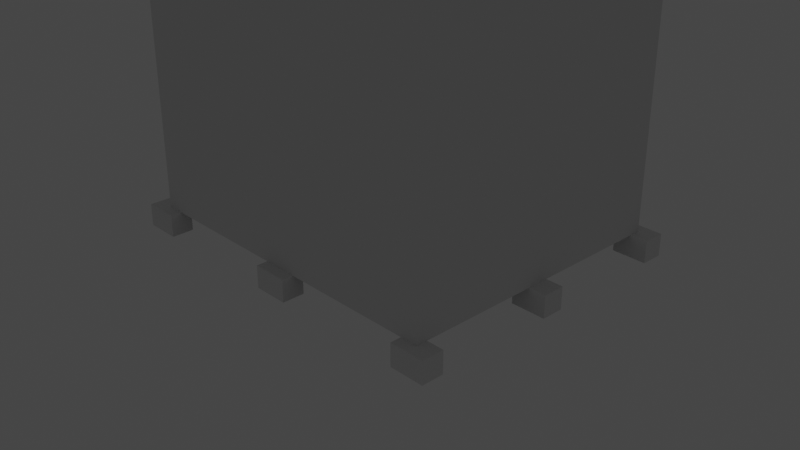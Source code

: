 # Source: cabin.blend  (saved by Blender 3.2.14; exported with 4.5.12 LTS)
import bpy
from mathutils import Matrix  # noqa: F401  (used for matrix-valued properties, if any)

bpy.ops.wm.read_factory_settings(use_empty=True)
scene = bpy.context.scene
scene.name = 'Scene'

# ---- collections
col_scene = bpy.data.collections.new('Scene'); scene.collection.children.link(col_scene)
col_stock = bpy.data.collections.new('Stock'); scene.collection.children.link(col_stock)
col_box = bpy.data.collections.new('Box'); scene.collection.children.link(col_box)
col_foundation = bpy.data.collections.new('Foundation'); scene.collection.children.link(col_foundation)

# ---- materials (node trees are filled in below, after node groups)
mat_material = bpy.data.materials.new('Material')
mat_material.alpha_threshold = 0.0
mat_material.use_transparent_shadow = False
mat_material.line_color = (0.0, 0.0, 0.0, 1.0)

# ---- material node trees
mat_material.use_nodes = True; mat_material.node_tree.nodes.clear()
_N = mat_material.node_tree.nodes; _L = mat_material.node_tree.links
n0 = _N.new('ShaderNodeOutputMaterial'); n0.name = 'Material Output'; n0.location = (300, 300)
n1 = _N.new('ShaderNodeBsdfPrincipled'); n1.name = 'Principled BSDF'; n1.location = (10, 300)
n1.distribution = 'GGX'
n1.subsurface_method = 'RANDOM_WALK_SKIN'
n1.inputs[2].default_value = 0.4
n1.inputs[3].default_value = 1.45
n1.inputs[27].default_value = (0.0, 0.0, 0.0, 1.0)
n1.inputs[28].default_value = 1.0
_L.new(n1.outputs[0], n0.inputs[0])
n0.is_active_output = True

# ---- world
world_world = bpy.data.worlds.new('World'); scene.world = world_world
world_world.use_nodes = True; world_world.node_tree.nodes.clear()
_N = world_world.node_tree.nodes; _L = world_world.node_tree.links
n0 = _N.new('ShaderNodeOutputWorld'); n0.name = 'World Output'; n0.location = (300, 300)
n1 = _N.new('ShaderNodeBackground'); n1.name = 'Background'; n1.location = (10, 300)
n1.inputs[0].default_value = (0.05088, 0.05088, 0.05088, 1.0)
_L.new(n1.outputs[0], n0.inputs[0])
n0.is_active_output = True
world_world.color = (0.05088, 0.05088, 0.05088)
world_world.use_sun_shadow = False
world_world.sun_shadow_jitter_overblur = 0.0

# ---- cameras
cam_camera = bpy.data.cameras.new('Camera')
cam_camera.clip_end = 100.0
cam_camera.ortho_scale = 7.314

# ---- lights
light_light = bpy.data.lights.new('Light', 'POINT')
light_light.transmission_factor = 0.0
light_light.energy = 1000.0
light_light.shadow_soft_size = 0.1
light_light.shadow_maximum_resolution = 0.006
light_light.use_absolute_resolution = True

# ---- meshes
me_cube = bpy.data.meshes.new('Cube')
me_cube.from_pydata([(0.19, 0.12, 0.06), (0.19, 0.12, -0.06), (0.19, -0.12, 0.06), (0.19, -0.12, -0.06), (-0.19, 0.12, 0.06), (-0.19, 0.12, -0.06), (-0.19, -0.12, 0.06), (-0.19, -0.12, -0.06)], [], [(0, 4, 6, 2), (3, 2, 6, 7), (7, 6, 4, 5), (5, 1, 3, 7), (1, 0, 2, 3), (5, 4, 0, 1)])
_uv = me_cube.uv_layers.new(name='UVMap')
_uv.uv.foreach_set('vector', [0.625, 0.5, 0.875, 0.5, 0.875, 0.75, 0.625, 0.75, 0.375, 0.75, 0.625, 0.75, 0.625, 1.0, 0.375, 1.0, 0.375, 0.0, 0.625, 0.0, 0.625, 0.25, 0.375, 0.25, 0.125, 0.5, 0.375, 0.5, 0.375, 0.75, 0.125, 0.75, 0.375, 0.5, 0.625, 0.5, 0.625, 0.75, 0.375, 0.75, 0.375, 0.25, 0.625, 0.25, 0.625, 0.5, 0.375, 0.5])
me_cube.materials.append(mat_material)
me_cube.use_mirror_vertex_groups = False
me_cube.update()
me_plane = bpy.data.meshes.new('Plane')
me_plane.from_pydata([(-1.83, -1.525, 0.0), (1.83, -1.525, 0.0), (-1.83, 1.525, 0.0), (1.83, 1.525, 0.0)], [], [(0, 1, 3, 2)])
_uv = me_plane.uv_layers.new(name='UVMap')
_uv.uv.foreach_set('vector', [0.0, 0.0, 1.0, 0.0, 1.0, 1.0, 0.0, 1.0])
me_plane.update()
me_cube_001 = bpy.data.meshes.new('Cube.001')
me_cube_001.from_pydata([(-1.83, -1.525, -1.0), (-1.83, -1.525, 2.44), (-1.83, 1.525, -1.0), (-1.83, 1.525, 1.83), (1.83, -1.525, -1.0), (1.83, -1.525, 2.44), (1.83, 1.525, -1.0), (1.83, 1.525, 1.83)], [], [(0, 1, 3, 2), (2, 3, 7, 6), (6, 7, 5, 4), (4, 5, 1, 0), (2, 6, 4, 0), (7, 3, 1, 5)])
_uv = me_cube_001.uv_layers.new(name='UVMap')
_uv.uv.foreach_set('vector', [0.375, 0.0, 0.625, 0.0, 0.625, 0.25, 0.375, 0.25, 0.375, 0.25, 0.625, 0.25, 0.625, 0.5, 0.375, 0.5, 0.375, 0.5, 0.625, 0.5, 0.625, 0.75, 0.375, 0.75, 0.375, 0.75, 0.625, 0.75, 0.625, 1.0, 0.375, 1.0, 0.125, 0.5, 0.375, 0.5, 0.375, 0.75, 0.125, 0.75, 0.625, 0.5, 0.875, 0.5, 0.875, 0.75, 0.625, 0.75])
me_cube_001.update()
me_cube_002 = bpy.data.meshes.new('Cube.002')
me_cube_002.from_pydata([(0.19, 0.12, 0.06), (0.19, 0.12, -0.06), (0.19, -0.12, 0.06), (0.19, -0.12, -0.06), (-0.19, 0.12, 0.06), (-0.19, 0.12, -0.06), (-0.19, -0.12, 0.06), (-0.19, -0.12, -0.06)], [], [(0, 4, 6, 2), (3, 2, 6, 7), (7, 6, 4, 5), (5, 1, 3, 7), (1, 0, 2, 3), (5, 4, 0, 1)])
_uv = me_cube_002.uv_layers.new(name='UVMap')
_uv.uv.foreach_set('vector', [0.625, 0.5, 0.875, 0.5, 0.875, 0.75, 0.625, 0.75, 0.375, 0.75, 0.625, 0.75, 0.625, 1.0, 0.375, 1.0, 0.375, 0.0, 0.625, 0.0, 0.625, 0.25, 0.375, 0.25, 0.125, 0.5, 0.375, 0.5, 0.375, 0.75, 0.125, 0.75, 0.375, 0.5, 0.625, 0.5, 0.625, 0.75, 0.375, 0.75, 0.375, 0.25, 0.625, 0.25, 0.625, 0.5, 0.375, 0.5])
me_cube_002.materials.append(mat_material)
me_cube_002.use_mirror_vertex_groups = False
me_cube_002.update()
me_cube_003 = bpy.data.meshes.new('Cube.003')
me_cube_003.from_pydata([(0.19, 0.12, 0.06), (0.19, 0.12, -0.06), (0.19, -0.12, 0.06), (0.19, -0.12, -0.06), (-0.19, 0.12, 0.06), (-0.19, 0.12, -0.06), (-0.19, -0.12, 0.06), (-0.19, -0.12, -0.06)], [], [(0, 4, 6, 2), (3, 2, 6, 7), (7, 6, 4, 5), (5, 1, 3, 7), (1, 0, 2, 3), (5, 4, 0, 1)])
_uv = me_cube_003.uv_layers.new(name='UVMap')
_uv.uv.foreach_set('vector', [0.625, 0.5, 0.875, 0.5, 0.875, 0.75, 0.625, 0.75, 0.375, 0.75, 0.625, 0.75, 0.625, 1.0, 0.375, 1.0, 0.375, 0.0, 0.625, 0.0, 0.625, 0.25, 0.375, 0.25, 0.125, 0.5, 0.375, 0.5, 0.375, 0.75, 0.125, 0.75, 0.375, 0.5, 0.625, 0.5, 0.625, 0.75, 0.375, 0.75, 0.375, 0.25, 0.625, 0.25, 0.625, 0.5, 0.375, 0.5])
me_cube_003.materials.append(mat_material)
me_cube_003.use_mirror_vertex_groups = False
me_cube_003.update()
me_cube_004 = bpy.data.meshes.new('Cube.004')
me_cube_004.from_pydata([(0.19, 0.12, 0.06), (0.19, 0.12, -0.06), (0.19, -0.12, 0.06), (0.19, -0.12, -0.06), (-0.19, 0.12, 0.06), (-0.19, 0.12, -0.06), (-0.19, -0.12, 0.06), (-0.19, -0.12, -0.06)], [], [(0, 4, 6, 2), (3, 2, 6, 7), (7, 6, 4, 5), (5, 1, 3, 7), (1, 0, 2, 3), (5, 4, 0, 1)])
_uv = me_cube_004.uv_layers.new(name='UVMap')
_uv.uv.foreach_set('vector', [0.625, 0.5, 0.875, 0.5, 0.875, 0.75, 0.625, 0.75, 0.375, 0.75, 0.625, 0.75, 0.625, 1.0, 0.375, 1.0, 0.375, 0.0, 0.625, 0.0, 0.625, 0.25, 0.375, 0.25, 0.125, 0.5, 0.375, 0.5, 0.375, 0.75, 0.125, 0.75, 0.375, 0.5, 0.625, 0.5, 0.625, 0.75, 0.375, 0.75, 0.375, 0.25, 0.625, 0.25, 0.625, 0.5, 0.375, 0.5])
me_cube_004.materials.append(mat_material)
me_cube_004.use_mirror_vertex_groups = False
me_cube_004.update()
me_cube_005 = bpy.data.meshes.new('Cube.005')
me_cube_005.from_pydata([(0.19, 0.12, 0.06), (0.19, 0.12, -0.06), (0.19, -0.12, 0.06), (0.19, -0.12, -0.06), (-0.19, 0.12, 0.06), (-0.19, 0.12, -0.06), (-0.19, -0.12, 0.06), (-0.19, -0.12, -0.06)], [], [(0, 4, 6, 2), (3, 2, 6, 7), (7, 6, 4, 5), (5, 1, 3, 7), (1, 0, 2, 3), (5, 4, 0, 1)])
_uv = me_cube_005.uv_layers.new(name='UVMap')
_uv.uv.foreach_set('vector', [0.625, 0.5, 0.875, 0.5, 0.875, 0.75, 0.625, 0.75, 0.375, 0.75, 0.625, 0.75, 0.625, 1.0, 0.375, 1.0, 0.375, 0.0, 0.625, 0.0, 0.625, 0.25, 0.375, 0.25, 0.125, 0.5, 0.375, 0.5, 0.375, 0.75, 0.125, 0.75, 0.375, 0.5, 0.625, 0.5, 0.625, 0.75, 0.375, 0.75, 0.375, 0.25, 0.625, 0.25, 0.625, 0.5, 0.375, 0.5])
me_cube_005.materials.append(mat_material)
me_cube_005.use_mirror_vertex_groups = False
me_cube_005.update()
me_cube_006 = bpy.data.meshes.new('Cube.006')
me_cube_006.from_pydata([(0.19, 0.12, 0.06), (0.19, 0.12, -0.06), (0.19, -0.12, 0.06), (0.19, -0.12, -0.06), (-0.19, 0.12, 0.06), (-0.19, 0.12, -0.06), (-0.19, -0.12, 0.06), (-0.19, -0.12, -0.06)], [], [(0, 4, 6, 2), (3, 2, 6, 7), (7, 6, 4, 5), (5, 1, 3, 7), (1, 0, 2, 3), (5, 4, 0, 1)])
_uv = me_cube_006.uv_layers.new(name='UVMap')
_uv.uv.foreach_set('vector', [0.625, 0.5, 0.875, 0.5, 0.875, 0.75, 0.625, 0.75, 0.375, 0.75, 0.625, 0.75, 0.625, 1.0, 0.375, 1.0, 0.375, 0.0, 0.625, 0.0, 0.625, 0.25, 0.375, 0.25, 0.125, 0.5, 0.375, 0.5, 0.375, 0.75, 0.125, 0.75, 0.375, 0.5, 0.625, 0.5, 0.625, 0.75, 0.375, 0.75, 0.375, 0.25, 0.625, 0.25, 0.625, 0.5, 0.375, 0.5])
me_cube_006.materials.append(mat_material)
me_cube_006.use_mirror_vertex_groups = False
me_cube_006.update()
me_cube_007 = bpy.data.meshes.new('Cube.007')
me_cube_007.from_pydata([(0.19, 0.12, 0.06), (0.19, 0.12, -0.06), (0.19, -0.12, 0.06), (0.19, -0.12, -0.06), (-0.19, 0.12, 0.06), (-0.19, 0.12, -0.06), (-0.19, -0.12, 0.06), (-0.19, -0.12, -0.06)], [], [(0, 4, 6, 2), (3, 2, 6, 7), (7, 6, 4, 5), (5, 1, 3, 7), (1, 0, 2, 3), (5, 4, 0, 1)])
_uv = me_cube_007.uv_layers.new(name='UVMap')
_uv.uv.foreach_set('vector', [0.625, 0.5, 0.875, 0.5, 0.875, 0.75, 0.625, 0.75, 0.375, 0.75, 0.625, 0.75, 0.625, 1.0, 0.375, 1.0, 0.375, 0.0, 0.625, 0.0, 0.625, 0.25, 0.375, 0.25, 0.125, 0.5, 0.375, 0.5, 0.375, 0.75, 0.125, 0.75, 0.375, 0.5, 0.625, 0.5, 0.625, 0.75, 0.375, 0.75, 0.375, 0.25, 0.625, 0.25, 0.625, 0.5, 0.375, 0.5])
me_cube_007.materials.append(mat_material)
me_cube_007.use_mirror_vertex_groups = False
me_cube_007.update()
me_cube_008 = bpy.data.meshes.new('Cube.008')
me_cube_008.from_pydata([(0.19, 0.12, 0.06), (0.19, 0.12, -0.06), (0.19, -0.12, 0.06), (0.19, -0.12, -0.06), (-0.19, 0.12, 0.06), (-0.19, 0.12, -0.06), (-0.19, -0.12, 0.06), (-0.19, -0.12, -0.06)], [], [(0, 4, 6, 2), (3, 2, 6, 7), (7, 6, 4, 5), (5, 1, 3, 7), (1, 0, 2, 3), (5, 4, 0, 1)])
_uv = me_cube_008.uv_layers.new(name='UVMap')
_uv.uv.foreach_set('vector', [0.625, 0.5, 0.875, 0.5, 0.875, 0.75, 0.625, 0.75, 0.375, 0.75, 0.625, 0.75, 0.625, 1.0, 0.375, 1.0, 0.375, 0.0, 0.625, 0.0, 0.625, 0.25, 0.375, 0.25, 0.125, 0.5, 0.375, 0.5, 0.375, 0.75, 0.125, 0.75, 0.375, 0.5, 0.625, 0.5, 0.625, 0.75, 0.375, 0.75, 0.375, 0.25, 0.625, 0.25, 0.625, 0.5, 0.375, 0.5])
me_cube_008.materials.append(mat_material)
me_cube_008.use_mirror_vertex_groups = False
me_cube_008.update()
me_cube_009 = bpy.data.meshes.new('Cube.009')
me_cube_009.from_pydata([(0.19, 0.12, 0.06), (0.19, 0.12, -0.06), (0.19, -0.12, 0.06), (0.19, -0.12, -0.06), (-0.19, 0.12, 0.06), (-0.19, 0.12, -0.06), (-0.19, -0.12, 0.06), (-0.19, -0.12, -0.06)], [], [(0, 4, 6, 2), (3, 2, 6, 7), (7, 6, 4, 5), (5, 1, 3, 7), (1, 0, 2, 3), (5, 4, 0, 1)])
_uv = me_cube_009.uv_layers.new(name='UVMap')
_uv.uv.foreach_set('vector', [0.625, 0.5, 0.875, 0.5, 0.875, 0.75, 0.625, 0.75, 0.375, 0.75, 0.625, 0.75, 0.625, 1.0, 0.375, 1.0, 0.375, 0.0, 0.625, 0.0, 0.625, 0.25, 0.375, 0.25, 0.125, 0.5, 0.375, 0.5, 0.375, 0.75, 0.125, 0.75, 0.375, 0.5, 0.625, 0.5, 0.625, 0.75, 0.375, 0.75, 0.375, 0.25, 0.625, 0.25, 0.625, 0.5, 0.375, 0.5])
me_cube_009.materials.append(mat_material)
me_cube_009.use_mirror_vertex_groups = False
me_cube_009.update()
me_cube_010 = bpy.data.meshes.new('Cube.010')
me_cube_010.from_pydata([(0.19, 0.12, 0.06), (0.19, 0.12, -0.06), (0.19, -0.12, 0.06), (0.19, -0.12, -0.06), (-0.19, 0.12, 0.06), (-0.19, 0.12, -0.06), (-0.19, -0.12, 0.06), (-0.19, -0.12, -0.06)], [], [(0, 4, 6, 2), (3, 2, 6, 7), (7, 6, 4, 5), (5, 1, 3, 7), (1, 0, 2, 3), (5, 4, 0, 1)])
_uv = me_cube_010.uv_layers.new(name='UVMap')
_uv.uv.foreach_set('vector', [0.625, 0.5, 0.875, 0.5, 0.875, 0.75, 0.625, 0.75, 0.375, 0.75, 0.625, 0.75, 0.625, 1.0, 0.375, 1.0, 0.375, 0.0, 0.625, 0.0, 0.625, 0.25, 0.375, 0.25, 0.125, 0.5, 0.375, 0.5, 0.375, 0.75, 0.125, 0.75, 0.375, 0.5, 0.625, 0.5, 0.625, 0.75, 0.375, 0.75, 0.375, 0.25, 0.625, 0.25, 0.625, 0.5, 0.375, 0.5])
me_cube_010.materials.append(mat_material)
me_cube_010.use_mirror_vertex_groups = False
me_cube_010.update()
me_cube_011 = bpy.data.meshes.new('Cube.011')
me_cube_011.from_pydata([(0.19, 0.12, 0.06), (0.19, 0.12, -0.06), (0.19, -0.12, 0.06), (0.19, -0.12, -0.06), (-0.19, 0.12, 0.06), (-0.19, 0.12, -0.06), (-0.19, -0.12, 0.06), (-0.19, -0.12, -0.06)], [], [(0, 4, 6, 2), (3, 2, 6, 7), (7, 6, 4, 5), (5, 1, 3, 7), (1, 0, 2, 3), (5, 4, 0, 1)])
_uv = me_cube_011.uv_layers.new(name='UVMap')
_uv.uv.foreach_set('vector', [0.625, 0.5, 0.875, 0.5, 0.875, 0.75, 0.625, 0.75, 0.375, 0.75, 0.625, 0.75, 0.625, 1.0, 0.375, 1.0, 0.375, 0.0, 0.625, 0.0, 0.625, 0.25, 0.375, 0.25, 0.125, 0.5, 0.375, 0.5, 0.375, 0.75, 0.125, 0.75, 0.375, 0.5, 0.625, 0.5, 0.625, 0.75, 0.375, 0.75, 0.375, 0.25, 0.625, 0.25, 0.625, 0.5, 0.375, 0.5])
me_cube_011.materials.append(mat_material)
me_cube_011.use_mirror_vertex_groups = False
me_cube_011.update()
me_cube_012 = bpy.data.meshes.new('Cube.012')
me_cube_012.from_pydata([(0.19, 0.12, 0.06), (0.19, 0.12, -0.06), (0.19, -0.12, 0.06), (0.19, -0.12, -0.06), (-0.19, 0.12, 0.06), (-0.19, 0.12, -0.06), (-0.19, -0.12, 0.06), (-0.19, -0.12, -0.06)], [], [(0, 4, 6, 2), (3, 2, 6, 7), (7, 6, 4, 5), (5, 1, 3, 7), (1, 0, 2, 3), (5, 4, 0, 1)])
_uv = me_cube_012.uv_layers.new(name='UVMap')
_uv.uv.foreach_set('vector', [0.625, 0.5, 0.875, 0.5, 0.875, 0.75, 0.625, 0.75, 0.375, 0.75, 0.625, 0.75, 0.625, 1.0, 0.375, 1.0, 0.375, 0.0, 0.625, 0.0, 0.625, 0.25, 0.375, 0.25, 0.125, 0.5, 0.375, 0.5, 0.375, 0.75, 0.125, 0.75, 0.375, 0.5, 0.625, 0.5, 0.625, 0.75, 0.375, 0.75, 0.375, 0.25, 0.625, 0.25, 0.625, 0.5, 0.375, 0.5])
me_cube_012.materials.append(mat_material)
me_cube_012.use_mirror_vertex_groups = False
me_cube_012.update()
me_cube_013 = bpy.data.meshes.new('Cube.013')
me_cube_013.from_pydata([(0.19, 0.12, 0.06), (0.19, 0.12, -0.06), (0.19, -0.12, 0.06), (0.19, -0.12, -0.06), (-0.19, 0.12, 0.06), (-0.19, 0.12, -0.06), (-0.19, -0.12, 0.06), (-0.19, -0.12, -0.06)], [], [(0, 4, 6, 2), (3, 2, 6, 7), (7, 6, 4, 5), (5, 1, 3, 7), (1, 0, 2, 3), (5, 4, 0, 1)])
_uv = me_cube_013.uv_layers.new(name='UVMap')
_uv.uv.foreach_set('vector', [0.625, 0.5, 0.875, 0.5, 0.875, 0.75, 0.625, 0.75, 0.375, 0.75, 0.625, 0.75, 0.625, 1.0, 0.375, 1.0, 0.375, 0.0, 0.625, 0.0, 0.625, 0.25, 0.375, 0.25, 0.125, 0.5, 0.375, 0.5, 0.375, 0.75, 0.125, 0.75, 0.375, 0.5, 0.625, 0.5, 0.625, 0.75, 0.375, 0.75, 0.375, 0.25, 0.625, 0.25, 0.625, 0.5, 0.375, 0.5])
me_cube_013.materials.append(mat_material)
me_cube_013.use_mirror_vertex_groups = False
me_cube_013.update()
me_cube_014 = bpy.data.meshes.new('Cube.014')
me_cube_014.from_pydata([(0.19, 0.12, 0.06), (0.19, 0.12, -0.06), (0.19, -0.12, 0.06), (0.19, -0.12, -0.06), (-0.19, 0.12, 0.06), (-0.19, 0.12, -0.06), (-0.19, -0.12, 0.06), (-0.19, -0.12, -0.06)], [], [(0, 4, 6, 2), (3, 2, 6, 7), (7, 6, 4, 5), (5, 1, 3, 7), (1, 0, 2, 3), (5, 4, 0, 1)])
_uv = me_cube_014.uv_layers.new(name='UVMap')
_uv.uv.foreach_set('vector', [0.625, 0.5, 0.875, 0.5, 0.875, 0.75, 0.625, 0.75, 0.375, 0.75, 0.625, 0.75, 0.625, 1.0, 0.375, 1.0, 0.375, 0.0, 0.625, 0.0, 0.625, 0.25, 0.375, 0.25, 0.125, 0.5, 0.375, 0.5, 0.375, 0.75, 0.125, 0.75, 0.375, 0.5, 0.625, 0.5, 0.625, 0.75, 0.375, 0.75, 0.375, 0.25, 0.625, 0.25, 0.625, 0.5, 0.375, 0.5])
me_cube_014.materials.append(mat_material)
me_cube_014.use_mirror_vertex_groups = False
me_cube_014.update()
me_cube_015 = bpy.data.meshes.new('Cube.015')
me_cube_015.from_pydata([(0.19, 0.12, 0.06), (0.19, 0.12, -0.06), (0.19, -0.12, 0.06), (0.19, -0.12, -0.06), (-0.19, 0.12, 0.06), (-0.19, 0.12, -0.06), (-0.19, -0.12, 0.06), (-0.19, -0.12, -0.06)], [], [(0, 4, 6, 2), (3, 2, 6, 7), (7, 6, 4, 5), (5, 1, 3, 7), (1, 0, 2, 3), (5, 4, 0, 1)])
_uv = me_cube_015.uv_layers.new(name='UVMap')
_uv.uv.foreach_set('vector', [0.625, 0.5, 0.875, 0.5, 0.875, 0.75, 0.625, 0.75, 0.375, 0.75, 0.625, 0.75, 0.625, 1.0, 0.375, 1.0, 0.375, 0.0, 0.625, 0.0, 0.625, 0.25, 0.375, 0.25, 0.125, 0.5, 0.375, 0.5, 0.375, 0.75, 0.125, 0.75, 0.375, 0.5, 0.625, 0.5, 0.625, 0.75, 0.375, 0.75, 0.375, 0.25, 0.625, 0.25, 0.625, 0.5, 0.375, 0.5])
me_cube_015.materials.append(mat_material)
me_cube_015.use_mirror_vertex_groups = False
me_cube_015.update()
me_cube_016 = bpy.data.meshes.new('Cube.016')
me_cube_016.from_pydata([(0.19, 0.12, 0.06), (0.19, 0.12, -0.06), (0.19, -0.12, 0.06), (0.19, -0.12, -0.06), (-0.19, 0.12, 0.06), (-0.19, 0.12, -0.06), (-0.19, -0.12, 0.06), (-0.19, -0.12, -0.06)], [], [(0, 4, 6, 2), (3, 2, 6, 7), (7, 6, 4, 5), (5, 1, 3, 7), (1, 0, 2, 3), (5, 4, 0, 1)])
_uv = me_cube_016.uv_layers.new(name='UVMap')
_uv.uv.foreach_set('vector', [0.625, 0.5, 0.875, 0.5, 0.875, 0.75, 0.625, 0.75, 0.375, 0.75, 0.625, 0.75, 0.625, 1.0, 0.375, 1.0, 0.375, 0.0, 0.625, 0.0, 0.625, 0.25, 0.375, 0.25, 0.125, 0.5, 0.375, 0.5, 0.375, 0.75, 0.125, 0.75, 0.375, 0.5, 0.625, 0.5, 0.625, 0.75, 0.375, 0.75, 0.375, 0.25, 0.625, 0.25, 0.625, 0.5, 0.375, 0.5])
me_cube_016.materials.append(mat_material)
me_cube_016.use_mirror_vertex_groups = False
me_cube_016.update()
me_cube_017 = bpy.data.meshes.new('Cube.017')
me_cube_017.from_pydata([(0.19, 0.12, 0.06), (0.19, 0.12, -0.06), (0.19, -0.12, 0.06), (0.19, -0.12, -0.06), (-0.19, 0.12, 0.06), (-0.19, 0.12, -0.06), (-0.19, -0.12, 0.06), (-0.19, -0.12, -0.06)], [], [(0, 4, 6, 2), (3, 2, 6, 7), (7, 6, 4, 5), (5, 1, 3, 7), (1, 0, 2, 3), (5, 4, 0, 1)])
_uv = me_cube_017.uv_layers.new(name='UVMap')
_uv.uv.foreach_set('vector', [0.625, 0.5, 0.875, 0.5, 0.875, 0.75, 0.625, 0.75, 0.375, 0.75, 0.625, 0.75, 0.625, 1.0, 0.375, 1.0, 0.375, 0.0, 0.625, 0.0, 0.625, 0.25, 0.375, 0.25, 0.125, 0.5, 0.375, 0.5, 0.375, 0.75, 0.125, 0.75, 0.375, 0.5, 0.625, 0.5, 0.625, 0.75, 0.375, 0.75, 0.375, 0.25, 0.625, 0.25, 0.625, 0.5, 0.375, 0.5])
me_cube_017.materials.append(mat_material)
me_cube_017.use_mirror_vertex_groups = False
me_cube_017.update()
me_cube_018 = bpy.data.meshes.new('Cube.018')
me_cube_018.from_pydata([(0.19, 0.12, 0.06), (0.19, 0.12, -0.06), (0.19, -0.12, 0.06), (0.19, -0.12, -0.06), (-0.19, 0.12, 0.06), (-0.19, 0.12, -0.06), (-0.19, -0.12, 0.06), (-0.19, -0.12, -0.06)], [], [(0, 4, 6, 2), (3, 2, 6, 7), (7, 6, 4, 5), (5, 1, 3, 7), (1, 0, 2, 3), (5, 4, 0, 1)])
_uv = me_cube_018.uv_layers.new(name='UVMap')
_uv.uv.foreach_set('vector', [0.625, 0.5, 0.875, 0.5, 0.875, 0.75, 0.625, 0.75, 0.375, 0.75, 0.625, 0.75, 0.625, 1.0, 0.375, 1.0, 0.375, 0.0, 0.625, 0.0, 0.625, 0.25, 0.375, 0.25, 0.125, 0.5, 0.375, 0.5, 0.375, 0.75, 0.125, 0.75, 0.375, 0.5, 0.625, 0.5, 0.625, 0.75, 0.375, 0.75, 0.375, 0.25, 0.625, 0.25, 0.625, 0.5, 0.375, 0.5])
me_cube_018.materials.append(mat_material)
me_cube_018.use_mirror_vertex_groups = False
me_cube_018.update()
me_cube_019 = bpy.data.meshes.new('Cube.019')
me_cube_019.from_pydata([(0.19, 0.12, 0.06), (0.19, 0.12, -0.06), (0.19, -0.12, 0.06), (0.19, -0.12, -0.06), (-0.19, 0.12, 0.06), (-0.19, 0.12, -0.06), (-0.19, -0.12, 0.06), (-0.19, -0.12, -0.06)], [], [(0, 4, 6, 2), (3, 2, 6, 7), (7, 6, 4, 5), (5, 1, 3, 7), (1, 0, 2, 3), (5, 4, 0, 1)])
_uv = me_cube_019.uv_layers.new(name='UVMap')
_uv.uv.foreach_set('vector', [0.625, 0.5, 0.875, 0.5, 0.875, 0.75, 0.625, 0.75, 0.375, 0.75, 0.625, 0.75, 0.625, 1.0, 0.375, 1.0, 0.375, 0.0, 0.625, 0.0, 0.625, 0.25, 0.375, 0.25, 0.125, 0.5, 0.375, 0.5, 0.375, 0.75, 0.125, 0.75, 0.375, 0.5, 0.625, 0.5, 0.625, 0.75, 0.375, 0.75, 0.375, 0.25, 0.625, 0.25, 0.625, 0.5, 0.375, 0.5])
me_cube_019.materials.append(mat_material)
me_cube_019.use_mirror_vertex_groups = False
me_cube_019.update()

# ---- objects
ob_light = bpy.data.objects.new('Light', light_light)
ob_camera = bpy.data.objects.new('Camera', cam_camera)
ob_concrete_block = bpy.data.objects.new('concrete-block', me_cube)
ob_floor_box = bpy.data.objects.new('floor.box', me_plane)
ob_cabin_box = bpy.data.objects.new('cabin.box', me_cube_001)
ob_concrete_block_001 = bpy.data.objects.new('concrete-block.001', me_cube_002)
ob_concrete_block_002 = bpy.data.objects.new('concrete-block.002', me_cube_003)
ob_foot = bpy.data.objects.new('Foot', None)
ob_concrete_block_003 = bpy.data.objects.new('concrete-block.003', me_cube_004)
ob_concrete_block_004 = bpy.data.objects.new('concrete-block.004', me_cube_005)
ob_foot_001 = bpy.data.objects.new('Foot.001', None)
ob_concrete_block_005 = bpy.data.objects.new('concrete-block.005', me_cube_006)
ob_concrete_block_006 = bpy.data.objects.new('concrete-block.006', me_cube_007)
ob_foot_002 = bpy.data.objects.new('Foot.002', None)
ob_concrete_block_007 = bpy.data.objects.new('concrete-block.007', me_cube_008)
ob_concrete_block_008 = bpy.data.objects.new('concrete-block.008', me_cube_009)
ob_foot_003 = bpy.data.objects.new('Foot.003', None)
ob_concrete_block_009 = bpy.data.objects.new('concrete-block.009', me_cube_010)
ob_concrete_block_010 = bpy.data.objects.new('concrete-block.010', me_cube_011)
ob_foot_004 = bpy.data.objects.new('Foot.004', None)
ob_concrete_block_011 = bpy.data.objects.new('concrete-block.011', me_cube_012)
ob_concrete_block_012 = bpy.data.objects.new('concrete-block.012', me_cube_013)
ob_foot_005 = bpy.data.objects.new('Foot.005', None)
ob_concrete_block_013 = bpy.data.objects.new('concrete-block.013', me_cube_014)
ob_concrete_block_014 = bpy.data.objects.new('concrete-block.014', me_cube_015)
ob_foot_006 = bpy.data.objects.new('Foot.006', None)
ob_concrete_block_015 = bpy.data.objects.new('concrete-block.015', me_cube_016)
ob_concrete_block_016 = bpy.data.objects.new('concrete-block.016', me_cube_017)
ob_foot_007 = bpy.data.objects.new('Foot.007', None)
ob_concrete_block_017 = bpy.data.objects.new('concrete-block.017', me_cube_018)
ob_concrete_block_018 = bpy.data.objects.new('concrete-block.018', me_cube_019)
ob_foot_008 = bpy.data.objects.new('Foot.008', None)

# ---- transforms, parenting, visibility, modifiers, constraints
ob_light.location = (4.076, 1.005, 5.904)
ob_light.rotation_euler = (0.6503, 0.05522, 1.866)
ob_light.lock_rotations_4d = False
ob_light.empty_display_type = 'ARROWS'
ob_light.color = (0.0, 0.0, 0.0, 0.0)
ob_light.lineart.crease_threshold = 0.0
ob_camera.location = (7.359, -6.926, 4.958)
ob_camera.rotation_euler = (1.109, 0.0, 0.8149)
ob_camera.lock_rotations_4d = False
ob_camera.empty_display_type = 'ARROWS'
ob_camera.color = (0.0, 0.0, 0.0, 0.0)
ob_camera.display_type = 'WIRE'
ob_camera.lineart.crease_threshold = 0.0
ob_concrete_block.location = (0.0, 0.0, 0.0)
ob_concrete_block.lock_rotations_4d = False
ob_concrete_block.empty_display_type = 'ARROWS'
ob_concrete_block.lineart.crease_threshold = 0.0
ob_floor_box.location = (0.0, 0.0, 0.0)
ob_cabin_box.location = (0.0, 0.0, 1.0)
ob_concrete_block_001.parent = ob_foot
ob_concrete_block_001.location = (0.0, 0.0, -0.18)
ob_concrete_block_001.lock_rotations_4d = False
ob_concrete_block_001.empty_display_type = 'ARROWS'
ob_concrete_block_001.lineart.crease_threshold = 0.0
ob_concrete_block_002.parent = ob_foot
ob_concrete_block_002.location = (0.0, 0.0, -0.06)
ob_concrete_block_002.lock_rotations_4d = False
ob_concrete_block_002.empty_display_type = 'ARROWS'
ob_concrete_block_002.lineart.crease_threshold = 0.0
ob_foot.location = (0.0, 0.0, 0.0)
ob_foot.empty_display_type = 'SINGLE_ARROW'
ob_foot.empty_display_size = 0.26
ob_concrete_block_003.parent = ob_foot_001
ob_concrete_block_003.location = (0.0, 0.0, -0.18)
ob_concrete_block_003.lock_rotations_4d = False
ob_concrete_block_003.empty_display_type = 'ARROWS'
ob_concrete_block_003.lineart.crease_threshold = 0.0
ob_concrete_block_004.parent = ob_foot_001
ob_concrete_block_004.location = (0.0, 0.0, -0.06)
ob_concrete_block_004.lock_rotations_4d = False
ob_concrete_block_004.empty_display_type = 'ARROWS'
ob_concrete_block_004.lineart.crease_threshold = 0.0
ob_foot_001.location = (1.83, 0.0, 0.0)
ob_foot_001.empty_display_type = 'SINGLE_ARROW'
ob_foot_001.empty_display_size = 0.26
ob_concrete_block_005.parent = ob_foot_002
ob_concrete_block_005.location = (0.0, 0.0, -0.18)
ob_concrete_block_005.lock_rotations_4d = False
ob_concrete_block_005.empty_display_type = 'ARROWS'
ob_concrete_block_005.lineart.crease_threshold = 0.0
ob_concrete_block_006.parent = ob_foot_002
ob_concrete_block_006.location = (0.0, 0.0, -0.06)
ob_concrete_block_006.lock_rotations_4d = False
ob_concrete_block_006.empty_display_type = 'ARROWS'
ob_concrete_block_006.lineart.crease_threshold = 0.0
ob_foot_002.location = (-1.83, 0.0, 0.0)
ob_foot_002.empty_display_type = 'SINGLE_ARROW'
ob_foot_002.empty_display_size = 0.26
ob_concrete_block_007.parent = ob_foot_003
ob_concrete_block_007.location = (0.0, 0.0, -0.18)
ob_concrete_block_007.lock_rotations_4d = False
ob_concrete_block_007.empty_display_type = 'ARROWS'
ob_concrete_block_007.lineart.crease_threshold = 0.0
ob_concrete_block_008.parent = ob_foot_003
ob_concrete_block_008.location = (0.0, 0.0, -0.06)
ob_concrete_block_008.lock_rotations_4d = False
ob_concrete_block_008.empty_display_type = 'ARROWS'
ob_concrete_block_008.lineart.crease_threshold = 0.0
ob_foot_003.location = (1.83, 1.525, 0.0)
ob_foot_003.empty_display_type = 'SINGLE_ARROW'
ob_foot_003.empty_display_size = 0.26
ob_concrete_block_009.parent = ob_foot_004
ob_concrete_block_009.location = (0.0, 0.0, -0.18)
ob_concrete_block_009.lock_rotations_4d = False
ob_concrete_block_009.empty_display_type = 'ARROWS'
ob_concrete_block_009.lineart.crease_threshold = 0.0
ob_concrete_block_010.parent = ob_foot_004
ob_concrete_block_010.location = (0.0, 0.0, -0.06)
ob_concrete_block_010.lock_rotations_4d = False
ob_concrete_block_010.empty_display_type = 'ARROWS'
ob_concrete_block_010.lineart.crease_threshold = 0.0
ob_foot_004.location = (1.83, -1.525, 0.0)
ob_foot_004.empty_display_type = 'SINGLE_ARROW'
ob_foot_004.empty_display_size = 0.26
ob_concrete_block_011.parent = ob_foot_005
ob_concrete_block_011.location = (0.0, 0.0, -0.18)
ob_concrete_block_011.lock_rotations_4d = False
ob_concrete_block_011.empty_display_type = 'ARROWS'
ob_concrete_block_011.lineart.crease_threshold = 0.0
ob_concrete_block_012.parent = ob_foot_005
ob_concrete_block_012.location = (0.0, 0.0, -0.06)
ob_concrete_block_012.lock_rotations_4d = False
ob_concrete_block_012.empty_display_type = 'ARROWS'
ob_concrete_block_012.lineart.crease_threshold = 0.0
ob_foot_005.location = (-1.83, 1.525, 0.0)
ob_foot_005.empty_display_type = 'SINGLE_ARROW'
ob_foot_005.empty_display_size = 0.26
ob_concrete_block_013.parent = ob_foot_006
ob_concrete_block_013.location = (0.0, 0.0, -0.18)
ob_concrete_block_013.lock_rotations_4d = False
ob_concrete_block_013.empty_display_type = 'ARROWS'
ob_concrete_block_013.lineart.crease_threshold = 0.0
ob_concrete_block_014.parent = ob_foot_006
ob_concrete_block_014.location = (0.0, 0.0, -0.06)
ob_concrete_block_014.lock_rotations_4d = False
ob_concrete_block_014.empty_display_type = 'ARROWS'
ob_concrete_block_014.lineart.crease_threshold = 0.0
ob_foot_006.location = (-1.83, -1.525, 0.0)
ob_foot_006.empty_display_type = 'SINGLE_ARROW'
ob_foot_006.empty_display_size = 0.26
ob_concrete_block_015.parent = ob_foot_007
ob_concrete_block_015.location = (0.0, 0.0, -0.18)
ob_concrete_block_015.lock_rotations_4d = False
ob_concrete_block_015.empty_display_type = 'ARROWS'
ob_concrete_block_015.lineart.crease_threshold = 0.0
ob_concrete_block_016.parent = ob_foot_007
ob_concrete_block_016.location = (0.0, 0.0, -0.06)
ob_concrete_block_016.lock_rotations_4d = False
ob_concrete_block_016.empty_display_type = 'ARROWS'
ob_concrete_block_016.lineart.crease_threshold = 0.0
ob_foot_007.location = (0.0, 1.525, 0.0)
ob_foot_007.empty_display_type = 'SINGLE_ARROW'
ob_foot_007.empty_display_size = 0.26
ob_concrete_block_017.parent = ob_foot_008
ob_concrete_block_017.location = (0.0, 0.0, -0.18)
ob_concrete_block_017.lock_rotations_4d = False
ob_concrete_block_017.empty_display_type = 'ARROWS'
ob_concrete_block_017.lineart.crease_threshold = 0.0
ob_concrete_block_018.parent = ob_foot_008
ob_concrete_block_018.location = (0.0, 0.0, -0.06)
ob_concrete_block_018.lock_rotations_4d = False
ob_concrete_block_018.empty_display_type = 'ARROWS'
ob_concrete_block_018.lineart.crease_threshold = 0.0
ob_foot_008.location = (0.0, -1.525, 0.0)
ob_foot_008.empty_display_type = 'SINGLE_ARROW'
ob_foot_008.empty_display_size = 0.26

# ---- collection membership
col_scene.objects.link(ob_light)
col_scene.objects.link(ob_camera)
col_stock.objects.link(ob_concrete_block)
col_box.objects.link(ob_floor_box)
col_box.objects.link(ob_cabin_box)
col_foundation.objects.link(ob_concrete_block_001)
col_foundation.objects.link(ob_concrete_block_002)
col_foundation.objects.link(ob_foot)
col_foundation.objects.link(ob_concrete_block_003)
col_foundation.objects.link(ob_concrete_block_004)
col_foundation.objects.link(ob_foot_001)
col_foundation.objects.link(ob_concrete_block_005)
col_foundation.objects.link(ob_concrete_block_006)
col_foundation.objects.link(ob_foot_002)
col_foundation.objects.link(ob_concrete_block_007)
col_foundation.objects.link(ob_concrete_block_008)
col_foundation.objects.link(ob_foot_003)
col_foundation.objects.link(ob_concrete_block_009)
col_foundation.objects.link(ob_concrete_block_010)
col_foundation.objects.link(ob_foot_004)
col_foundation.objects.link(ob_concrete_block_011)
col_foundation.objects.link(ob_concrete_block_012)
col_foundation.objects.link(ob_foot_005)
col_foundation.objects.link(ob_concrete_block_013)
col_foundation.objects.link(ob_concrete_block_014)
col_foundation.objects.link(ob_foot_006)
col_foundation.objects.link(ob_concrete_block_015)
col_foundation.objects.link(ob_concrete_block_016)
col_foundation.objects.link(ob_foot_007)
col_foundation.objects.link(ob_concrete_block_017)
col_foundation.objects.link(ob_concrete_block_018)
col_foundation.objects.link(ob_foot_008)
def _layer_coll(name, lc=None):
    lc = lc or bpy.context.view_layer.layer_collection
    for c in lc.children:
        if c.name == name: return c
        r = _layer_coll(name, c)
        if r: return r
_layer_coll('Scene').exclude = True
_layer_coll('Stock').exclude = True

# ---- scene / render settings (as saved in the file)
scene.camera = ob_camera
scene.frame_start = 1; scene.frame_end = 250; scene.frame_set(1)
scene.render.engine = 'BLENDER_EEVEE_NEXT'
scene.cycles.sampling_pattern = 'TABULATED_SOBOL'
scene.cycles.use_light_tree = False
scene.view_settings.view_transform = 'Filmic'
bpy.context.view_layer.update()
